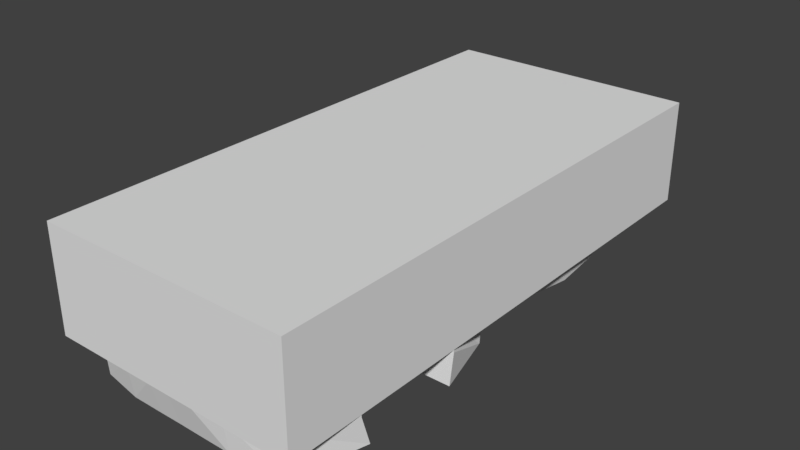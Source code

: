 # Source: extreme_green.blend  (saved by Blender 3.0.42; exported with 4.5.12 LTS)
import bpy
from mathutils import Matrix  # noqa: F401  (used for matrix-valued properties, if any)

bpy.ops.wm.read_factory_settings(use_empty=True)
scene = bpy.context.scene
scene.name = 'Scene'

# ---- materials (node trees are filled in below, after node groups)
mat_base___eeeeee___primary = bpy.data.materials.new('base [#eeeeee] [primary]')
mat_base___eeeeee___primary.alpha_threshold = 0.0
mat_base___eeeeee___primary.use_transparent_shadow = False
mat_base___eeeeee___primary.roughness = 0.5

# ---- material node trees

# ---- world
world_world = bpy.data.worlds.new('World'); scene.world = world_world
world_world.color = (0.05088, 0.05088, 0.05088)
world_world.use_sun_shadow = False
world_world.sun_shadow_jitter_overblur = 0.0
world_world.cycles.sampling_method = 'MANUAL'

# ---- meshes
me_chassis = bpy.data.meshes.new('chassis')
me_chassis.from_pydata([(0.3223, -0.7282, 0.658), (0.44, -0.5476, 0.6953), (0.5171, -0.6485, 0.658), (0.1412, 2.191, 0.2396), (0.3563, 2.002, 0.3611), (0.1409, 2.002, 0.4039), (0.3958, -1.307, 0.368), (0.4054, 0.1829, 0.7105), (0.1404, 1.727, 0.4039), (0.4529, 0.4673, 0.6373), (0.4041, 0.9866, 0.4384), (0.1616, 0.5161, 0.658), (1.05, -0.6467, 0.3887), (0.8811, 1.298, 0.2575), (0.3554, 1.506, 0.2244), (0.9748, 0.4663, 0.3211), (0.7514, 2.126, 0.194), (0.3565, 2.127, 0.2092), (0.4952, 0.9864, 0.2727), (0.5311, -0.5519, 0.658), (0.6427, -0.6501, 0.3887), (0.5965, 0.467, 0.3211), (1.05, -0.7931, -0.4218), (0.8989, -0.2488, -0.4191), (1.05, -0.7517, -0.176), (0.8385, -0.5044, -0.1774), (0.797, -0.09257, -0.4191), (0.8824, 1.26, -0.3666), (0.798, 0.4542, -0.4191), (1.051, -0.7641, 0.2589), (1.05, -0.7517, 0.09875), (0.8651, -0.5016, 0.09875), (0.9665, 0.4539, 0.1015), (0.9023, 0.8572, -0.3928), (0.4521, -2.207, -0.4191), (0.919, -2.073, -0.4191), (0.7919, -2.15, -0.4191), (0.1773, -2.207, -0.4191), (0.452, -2.247, -0.1277), (0.6336, -1.113, 0.3887), (0.6421, -1.011, 0.3887), (0.3558, 1.727, 0.3611), (0.5595, -1.63, 0.27), (1.047, -1.662, 0.09875), (1.048, -1.115, 0.3887), (1.048, -0.9215, 0.2534), (1.006, -1.905, 0.1043), (0.3566, 2.191, 0.2244), (0.3565, 2.127, 0.1595), (1.048, -1.272, 0.3887), (1.047, -1.631, 0.2907), (0.2347, 1.991, 0.6331), (0.5457, 2.127, -0.2962), (0.3551, 2.127, -0.2948), (0.05643, 1.885, 0.1899), (0.3539, 1.466, -0.3666), (0.1643, 1.991, 0.7105), (0.05643, 1.885, 0.484), (0.05522, 1.981, 0.6), (0.7514, 2.126, -0.2244), (0.1657, 1.991, 0.5544), (0.1772, -2.283, -0.1277), (0.7918, -2.171, -0.1277), (0.919, -2.073, -0.1388), (0.1784, -1.63, 0.3238), (0.1776, -2.043, 0.136), (0.5587, -2.043, 0.1139), (1.048, -1.213, 0.3307), (1.047, -1.485, 0.2534), (1.047, -1.662, -0.176), (1.047, -1.588, -0.4191), (1.108e-07, 0.1837, 0.7105), (2.569e-07, 1.727, 0.4039), (2.414e-07, 1.505, 0.2258), (1.447e-07, 0.9873, 0.4384), (-5.75e-09, -0.5468, 0.6953), (-2.047e-07, -1.345, 0.3969), (-6.676e-08, -0.7482, 0.6566), (2.569e-07, 2.002, 0.4039), (2.426e-07, 2.191, 0.2396), (1.063e-07, 0.5164, 0.658), (-2.506e-07, -2.282, -0.1277), (-2.761e-07, -2.206, -0.4191), (2.837e-07, 1.991, 0.7105), (2.701e-07, 1.991, 0.5544), (1.23e-07, 0.9229, 0.1899), (2.382e-07, 1.885, 0.1899), (2.639e-07, 1.885, 0.484), (0.0004433, 1.1, 0.7088), (2.741e-07, 1.981, 0.6), (2.77e-07, 1.991, 0.6331), (-2.275e-07, -2.042, 0.136), (-2.111e-07, -1.629, 0.3238), (0.6678, -0.7912, -0.4218), (0.6678, -0.7497, -0.176), (0.6678, -1.211, 0.3307), (0.6678, -1.483, 0.2534), (0.6678, -0.7497, 0.09875), (0.6678, -1.66, -0.176), (0.6678, -0.9196, 0.2534), (0.6678, -1.587, -0.4191), (0.6678, -1.66, 0.09875), (0.1412, 2.163, 0.222), (0.3353, 2.162, 0.2068), (2.41e-07, 2.163, 0.222), (0.3353, 1.998, 0.2874), (2.481e-07, 1.999, 0.3026), (0.3565, 1.466, 0.1595), (0.01856, 1.466, -0.3514), (0.3353, 1.727, 0.2874), (2.481e-07, 1.727, 0.3026), (0.02116, 1.466, 0.1747), (0.8399, -0.7927, -0.4218), (0.6678, -1.201, -0.4218), (0.8399, -0.7513, -0.176), (0.8399, -0.7513, 0.09875), (1.01, -0.7516, 0.09875), (1.022, -0.7143, 0.09875), (1.01, -0.7516, -0.176), (1.022, -0.7143, -0.176)], [], [(8, 14, 41), (2, 19, 1), (4, 3, 5), (8, 41, 5), (5, 41, 4), (7, 11, 71), (3, 4, 47), (74, 10, 73), (11, 7, 9), (0, 6, 2), (8, 72, 73), (73, 10, 14), (11, 80, 71), (7, 1, 9), (6, 39, 2), (75, 1, 7, 71), (10, 74, 11), (0, 2, 1), (10, 11, 9), (1, 19, 9), (21, 20, 15), (12, 15, 20), (13, 18, 21), (18, 16, 14), (15, 13, 21), (17, 14, 16), (18, 13, 16), (18, 10, 9), (19, 2, 40), (9, 19, 20), (18, 9, 21), (40, 2, 39), (19, 40, 20), (21, 9, 20), (119, 23, 25), (29, 32, 15), (26, 31, 25), (23, 26, 25), (98, 100, 113), (15, 12, 29), (32, 33, 27), (16, 13, 59), (32, 26, 28), (27, 13, 32), (30, 32, 29), (27, 59, 13), (32, 13, 15), (26, 32, 31), (32, 28, 33), (29, 45, 30), (38, 36, 62), (37, 34, 61), (36, 35, 63), (36, 38, 34), (63, 70, 69), (61, 34, 38), (63, 35, 70), (36, 63, 62), (50, 49, 39), (40, 39, 44), (40, 44, 12), (6, 42, 39), (67, 49, 68), (41, 14, 4), (10, 18, 14), (45, 44, 67), (42, 50, 39), (68, 50, 43), (46, 43, 50), (44, 39, 49), (12, 44, 45), (63, 69, 46), (76, 0, 77), (44, 49, 67), (6, 64, 42), (50, 68, 49), (43, 46, 69), (20, 40, 12), (17, 47, 4), (29, 12, 45), (87, 57, 54, 86), (88, 51, 56), (53, 48, 52), (53, 52, 55), (57, 71, 54), (52, 27, 55), (88, 56, 83), (58, 71, 57), (52, 59, 27), (89, 58, 57, 87), (71, 60, 88), (52, 16, 59), (88, 60, 51), (17, 16, 48), (63, 46, 62), (66, 62, 46), (61, 38, 65), (64, 66, 42), (62, 66, 38), (65, 66, 64), (50, 66, 46), (65, 38, 66), (66, 50, 42), (115, 45, 99, 97), (45, 67, 95, 99), (70, 100, 98, 69), (69, 98, 101, 43), (67, 68, 96, 95), (114, 115, 97, 94), (114, 94, 93, 112), (43, 101, 96, 68), (64, 92, 91, 65), (65, 91, 81, 61), (56, 51, 90, 83), (51, 60, 84, 90), (71, 85, 54), (64, 76, 92), (64, 6, 76), (61, 81, 82, 37), (74, 80, 11), (5, 78, 72, 8), (3, 79, 78, 5), (0, 1, 75, 77), (6, 0, 76), (8, 73, 14), (14, 17, 4), (3, 47, 103, 102), (47, 17, 48), (48, 16, 52), (79, 3, 102, 104), (102, 105, 106), (104, 102, 106), (53, 55, 107, 48), (48, 103, 47), (107, 105, 48), (103, 48, 105), (106, 105, 109, 110), (32, 117, 31), (107, 109, 105), (110, 109, 107, 111), (111, 107, 55, 108), (102, 103, 105), (116, 117, 119, 118), (95, 96, 113), (118, 112, 22), (25, 31, 115, 114), (94, 97, 113), (97, 99, 113), (24, 22, 23), (119, 114, 118), (45, 116, 30), (96, 101, 113), (101, 98, 113), (99, 95, 113), (93, 94, 113), (45, 115, 116), (116, 115, 117), (115, 31, 117), (32, 30, 117), (117, 30, 24, 119), (30, 116, 118, 24), (119, 24, 23), (22, 24, 118), (118, 114, 112), (119, 25, 114)])
_uv = me_chassis.uv_layers.new(name='UVMap')
_uv.uv.foreach_set('vector', [0.6958, 0.9441, 0.8865, 0.8977, 0.8867, 0.9441, 0.9487, 0.3652, 0.9512, 0.4536, 0.8872, 0.4509, 0.8945, 0.9722, 0.6958, 0.9993, 0.6958, 0.9722, 0.6958, 0.9441, 0.8945, 0.9441, 0.6958, 0.9722, 0.6958, 0.9722, 0.8867, 0.9441, 0.8867, 0.9722, 0.104, 0.9993, 0.3416, 0.9263, 0.5, 0.9993, 0.6958, 0.9993, 0.8867, 0.9722, 0.8867, 0.9993, 0.5009, 0.9131, 0.1062, 0.9131, 0.5107, 0.8092, 0.3416, 0.9263, 0.104, 0.9993, 0.05786, 0.9631, 0.7256, 0.3215, 0.7263, 0.02173, 0.9409, 0.3652, 0.6958, 0.9441, 0.4958, 0.9441, 0.4664, 0.9315, 0.5076, 0.8083, 0.1062, 0.9131, 0.1057, 0.8083, 0.3416, 0.9263, 0.5002, 0.9468, 0.5, 0.9993, 0.8882, 0.8425, 0.8889, 0.4509, 0.9482, 0.9993, 0.7263, 0.02173, 0.9165, 0.02051, 0.9409, 0.3652, 0.4863, 0.6548, 0.8889, 0.4509, 0.8882, 0.8425, 0.5017, 0.8425, 0.1062, 0.9131, 0.5009, 0.9131, 0.3416, 0.9263, 0.6921, 0.3215, 0.9487, 0.3652, 0.8872, 0.4509, 0.1062, 0.9131, 0.3416, 0.9263, 0.05786, 0.9631, 0.8889, 0.4509, 0.949, 0.4536, 0.9482, 0.9993, 0.7833, 0.6821, 0.806, -0.4424, 0.9624, 0.6821, 0.9994, -0.4395, 0.9624, 0.6821, 0.806, -0.4424, -0.01331, 0.4858, 0.2386, 0.8604, 0.1707, 0.9604, 0.2192, 0.999, 0.05396, 0.0004883, 0.2992, 0.5449, -0.08105, 0.9604, -0.01331, 0.4858, 0.1707, 0.9604, 0.2994, 0.0004883, 0.2992, 0.5449, 0.05396, 0.0004883, 0.2192, 0.999, 0.0004883, 0.7271, 0.05396, 0.0004883, 0.008179, 0.08203, 0.008179, 0.7666, 0.2866, 0.8906, 0.6976, 0.8906, 0.9226, 0.8906, 0.9666, 0.06396, 0.2866, 0.8906, 0.6976, 0.8906, 0.7365, 0.0835, 0.008179, 0.08203, 0.2866, 0.8906, 0.2866, 0.0835, 0.9666, 0.06396, 0.9265, 0.9175, 1.081, 0.06396, 0.6976, 0.8906, 0.9666, 0.06396, 0.7365, 0.06396, 0.2866, 0.0835, 0.2866, 0.8906, 0.7365, 0.0835, 0.06793, 0.302, 0.2015, 0.003906, 0.1082, 0.3013, 0.02869, 0.8389, 0.4374, 0.6812, 0.4415, 0.9155, 0.2537, 0.003906, 0.1163, 0.6772, 0.1158, 0.3013, 0.2015, 0.003906, 0.2537, 0.003906, 0.1158, 0.3013, 0.09446, 0.1005, 0.09445, 0.08789, 0.09446, 0.1005, 0.4415, 0.9155, 0.06763, 0.999, 0.02869, 0.8389, 0.4374, 0.6812, 0.5729, 0.03662, 0.7198, 0.06836, 1.003, 0.7983, 0.7244, 0.8647, 0.9994, 0.2437, 0.4374, 0.6812, 0.2537, 0.003906, 0.4375, 0.003906, 0.7198, 0.06836, 0.7244, 0.8647, 0.4374, 0.6812, 0.02771, 0.6777, 0.4374, 0.6812, 0.02869, 0.8389, 0.7198, 0.06836, 0.9994, 0.2437, 0.7244, 0.8647, 0.4374, 0.6812, 0.7244, 0.8647, 0.4415, 0.9155, 0.2537, 0.003906, 0.4374, 0.6812, 0.1163, 0.6772, 0.4374, 0.6812, 0.4375, 0.003906, 0.5729, 0.03662, 0.9056, 0.8281, 0.9878, 0.8276, 0.9525, 0.75, 0.7155, 1.001, 0.8835, 0.003418, 0.8821, 0.9976, 0.5897, 0.001953, 0.7173, 0.00293, 0.5883, 1.0, 0.8835, 0.003418, 0.944, 0.001465, 0.9407, 0.9697, 0.8835, 0.003418, 0.7155, 1.001, 0.7173, 0.00293, 0.9407, 0.9697, 0.9983, 0.001953, 0.9956, 0.8369, 0.5883, 1.0, 0.7173, 0.00293, 0.7155, 1.001, 0.9407, 0.9697, 0.944, 0.001465, 0.9983, 0.001953, 0.8835, 0.003418, 0.9407, 0.9697, 0.8821, 0.9976, 0.9994, 0.003906, 0.9994, 0.6929, 0.8025, 0.9448, 0.1935, 0.9673, 0.1974, 0.9985, 0.0004883, 0.999, 0.1935, 0.9673, 0.0004883, 0.999, 0.0004883, 0.9717, 0.6898, 0.6934, 0.7673, 0.1167, 0.8025, 0.9448, 0.03662, 0.877, 0.02576, 0.98, 0.02417, 0.7451, 0.522, 0.2495, 0.5293, 0.1768, 0.455, 0.2495, 0.09265, 0.999, 0.0004883, 0.999, 0.1426, 0.0004883, 0.05334, 0.7383, 0.05432, 0.9761, 0.03662, 0.877, 0.7673, 0.003906, 0.9994, 0.003906, 0.8025, 0.9448, 0.02417, 0.7451, 0.01465, 0.8428, 0.03003, 0.5029, 0.002319, 0.501, 0.03003, 0.5029, 0.01465, 0.8428, 0.9994, 0.9414, 0.8025, 0.9448, 0.9994, 0.6929, 0.08643, 0.9761, 0.05432, 0.9761, 0.05334, 0.7383, 0.0004883, 0.06641, 0.03003, 0.01562, 0.002319, 0.501, 0.5057, 0.01979, 0.7256, 0.3215, 0.45, 0.376, 0.05432, 0.9761, 0.02576, 0.98, 0.03662, 0.877, 0.6898, 0.6934, 0.5864, 0.1167, 0.7673, 0.1167, 0.01465, 0.8428, 0.02417, 0.7451, 0.02576, 0.98, 0.03003, 0.5029, 0.002319, 0.501, 0.03003, 0.01562, 0.1935, 0.9727, 0.1935, 0.9673, 0.0004883, 0.9717, 0.2994, 0.0004883, 0.8867, 0.9993, 0.455, 0.2495, 0.08289, 0.7461, 0.08643, 0.9761, 0.05334, 0.7383, 0.5083, 0.04486, 0.3617, 0.09192, 0.3617, 0.004395, 0.5083, 0.004395, 0.3557, 0.1472, 0.6396, 0.1681, 0.636, 0.1472, 0.3461, 0.0007324, 0.5044, 0.1519, 0.2083, 0.0, 0.347, 0.05493, 0.2004, 0.05493, 0.3468, 0.001099, 0.6429, 0.02417, 0.3566, 0.1183, 0.6431, 0.2003, 0.2004, 0.05493, -0.05383, 0.0, 0.3468, 0.001099, 0.4995, 0.1666, 0.3684, 0.1615, 0.4998, 0.1615, 0.3987, 0.08936, 0.6145, 0.01025, 0.3777, 0.01318, 0.2004, 0.05493, 0.08313, 0.05493, -0.05383, 0.0, 0.5091, 0.1942, 0.3666, 0.3105, 0.3617, 0.09192, 0.5083, 0.09192, 0.6145, 0.01025, 0.3948, 0.04578, 0.6024, 0.04175, 0.2083, 0.0, 0.07031, 0.5453, 0.07031, 0.07947, 0.3557, 0.1472, 0.6393, 0.364, 0.6396, 0.1681, 0.2994, 0.0004883, 0.05396, 0.0004883, 0.5044, 0.1519, 0.9567, 0.009521, 0.9761, 0.2465, 0.8783, 0.01025, 0.7673, 0.2688, 0.8783, 0.008789, 0.9761, 0.2439, 0.5864, 0.008423, 0.7174, 0.008789, 0.5864, 0.286, 0.5864, 0.5618, 0.7673, 0.275, 0.7673, 0.5618, 0.8787, 0.008423, 0.7673, 0.275, 0.7174, 0.008789, 0.5864, 0.286, 0.7673, 0.275, 0.5864, 0.5618, 0.9875, 0.5614, 0.7673, 0.2706, 0.9761, 0.2435, 0.5864, 0.286, 0.7174, 0.008789, 0.7673, 0.275, 0.7673, 0.2706, 0.9875, 0.5614, 0.7673, 0.553, 0.1073, -0.08594, 0.1073, -0.05973, 0.09442, -0.06844, 0.0944, -0.08594, 0.1073, -0.05103, 0.1073, -0.002275, 0.09443, -0.01847, 0.09442, -0.05103, 0.1073, 0.08789, 0.09445, 0.08789, 0.09446, 0.1005, 0.1073, 0.1068, 0.1073, 0.113, 0.09446, 0.113, 0.09446, 0.113, 0.1073, 0.113, 0.1073, 0.01392, 0.1073, 0.05992, 0.09444, 0.04465, 0.09444, 0.01392, 0.1073, -0.08594, 0.1073, -0.08594, 0.0944, -0.08594, 0.0944, -0.08594, 0.1073, -0.08594, 0.0944, -0.08594, 0.0944, -0.07677, 0.1073, -0.0722, 0.1073, 0.113, 0.09446, 0.113, 0.09445, 0.09405, 0.1073, 0.08462, 0.5864, 0.5618, 0.5015, 0.5618, 0.5017, 0.4222, 0.5864, 0.286, 0.5864, 0.286, 0.5018, 0.286, 0.5019, 0.1451, 0.5864, 0.008423, 0.4058, 0.5054, 0.3495, 0.386, 0.4999, 0.386, 0.5065, 0.4562, 0.3495, 0.386, 0.4236, 0.2882, 0.5116, 0.2882, 0.4961, 0.3287, 0.3566, 0.1281, 0.4811, 0.2682, 0.6431, 0.2003, 0.5864, 0.1167, 0.5014, 0.6744, 0.5015, 0.1167, 0.5864, 0.1167, 0.6898, 0.6934, 0.5014, 0.6744, 0.5883, 1.0, 0.5041, 0.9993, 0.5048, 0.4921, 0.5897, 0.001953, 0.5009, 0.9131, 0.4998, 0.9263, 0.3416, 0.9263, 0.6958, 0.9722, 0.495, 0.9722, 0.4954, 0.9585, 0.6958, 0.9441, 0.6958, 0.9993, 0.4945, 0.9993, 0.4948, 0.9861, 0.6958, 0.9722, 0.6921, 0.3215, 0.8872, 0.4509, 0.5035, 0.4509, 0.45, 0.376, 0.7263, 0.02173, 0.7256, 0.3215, 0.5057, 0.01979, 0.6958, 0.9441, 0.4664, 0.9315, 0.8945, 0.8977, 0.5293, 0.1768, 0.2994, 0.0004883, 0.455, 0.2495, 0.6958, 0.9993, 0.8867, 0.9993, 0.8867, 0.9993, 0.6958, 0.9993, 0.8867, 0.9993, 0.2994, 0.0004883, 0.5044, 0.1519, 0.5044, 0.1519, 0.07031, 0.5453, 0.2083, 0.0, 0.4945, 0.9993, 0.6958, 0.9993, 0.6958, 0.9993, 0.4945, 0.9993, 0.6958, 0.9993, 0.8867, 0.9993, 0.6958, 0.9993, 0.4945, 0.9993, 0.6958, 0.9993, 0.4945, 0.9993, 0.347, 0.05493, 0.3468, 0.001099, 0.3468, 0.001099, 0.347, 0.05493, 0.5044, 0.1519, 0.8867, 0.9993, 0.8867, 0.9993, 0.3468, 0.001099, 0.0, 0.0, 0.347, 0.05493, 0.8867, 0.9993, 0.5044, 0.1519, 0.0, 0.0, 0.6958, 0.9993, 0.8867, 0.9993, 0.8867, 0.9993, 0.6958, 0.9993, 0.4374, 0.6812, 0.06818, 0.6775, 0.1086, 0.6772, 0.3468, 0.001099, 0.8867, 0.9993, 0.8867, 0.9993, 0.6958, 0.9993, 0.8867, 0.9993, 0.8867, 0.9993, 0.6958, 0.9993, 0.6958, 0.9993, 0.8867, 0.9993, 0.8867, 0.9993, 0.6958, 0.9993, 0.6958, 0.9993, 0.8867, 0.9993, 0.8867, 0.9993, 0.06748, 0.2959, 0.07202, 0.6775, 0.07202, 0.6775, 0.06748, 0.2959, 0.09444, 0.01392, 0.09444, 0.04465, 0.09444, 0.01392, 0.1137, -0.08594, 0.1073, -0.0722, 0.1201, -0.06763, 0.1158, 0.3013, 0.1163, 0.6772, 0.1073, -0.08594, 0.1073, -0.08594, 0.0944, -0.08594, 0.0944, -0.08594, 0.0944, -0.08594, 0.0944, -0.08594, 0.09442, -0.06844, 0.0944, -0.08594, 0.02771, 0.3027, 0.0004883, 0.0004883, 0.2015, 0.003906, 0.118, 0.1077, 0.1073, -0.08594, 0.1137, -0.08594, 0.1073, -0.05973, 0.1137, -0.08594, 0.1201, -0.08594, 0.09445, 0.09405, 0.09446, 0.113, 0.09445, 0.09405, 0.09446, 0.113, 0.09446, 0.113, 0.09446, 0.113, 0.09442, -0.05103, 0.09443, -0.01847, 0.09442, -0.05103, 0.0944, -0.07677, 0.0944, -0.08594, 0.0944, -0.07677, 0.1073, -0.05973, 0.1073, -0.08594, 0.1137, -0.08594, 0.06748, 0.2959, 0.1073, -0.08594, 0.07202, 0.6775, 0.1073, -0.08594, 0.1163, 0.6772, 0.07202, 0.6775, 0.4374, 0.6812, 0.02771, 0.6777, 0.06818, 0.6775, 0.06818, 0.6775, 0.02771, 0.6777, 0.02771, 0.6777, 0.06818, 0.6775, 0.1201, -0.08594, 0.1137, -0.08594, 0.1137, -0.08594, 0.1201, -0.08594, 0.06793, 0.302, 0.02771, 0.3027, 0.2015, 0.003906, 0.1201, -0.06763, 0.1201, -0.08594, 0.1137, -0.08594, 0.1137, -0.08594, 0.1073, -0.08594, 0.1073, -0.0722, 0.118, 0.1077, 0.1158, 0.3013, 0.1073, -0.08594])
me_chassis.materials.append(mat_base___eeeeee___primary)
me_chassis.use_remesh_preserve_volume = False
me_chassis.use_remesh_preserve_attributes = False
me_chassis.use_mirror_vertex_groups = False
me_chassis.update()
me_collision = bpy.data.meshes.new('collision')
me_collision.from_pydata([(-1.051, -2.283, -0.1531), (-1.051, -2.283, 0.7105), (-1.051, 2.191, 0.7105), (-1.051, 2.191, -0.1531), (1.051, -2.283, -0.1531), (1.051, -2.283, 0.7105), (1.051, 2.191, 0.7105), (1.051, 2.191, -0.1531)], [], [(5, 2, 1), (1, 2, 3), (1, 3, 0), (2, 6, 7), (2, 7, 3), (3, 7, 4), (3, 4, 0), (7, 6, 5), (7, 5, 4), (4, 5, 1), (4, 1, 0), (5, 6, 2)])
me_collision.materials.append(None)
me_collision.use_remesh_preserve_volume = False
me_collision.use_remesh_preserve_attributes = False
me_collision.use_mirror_vertex_groups = False
me_collision.update()

# ---- objects
ob_chassis = bpy.data.objects.new('chassis', me_chassis)
ob_collision = bpy.data.objects.new('collision', me_collision)
ob_wheel_fr = bpy.data.objects.new('wheel_fr', None)
ob_wheel_fl = bpy.data.objects.new('wheel_fl', None)
ob_wheel_rl = bpy.data.objects.new('wheel_rl', None)
ob_wheel_rr = bpy.data.objects.new('wheel_rr', None)

# ---- transforms, parenting, visibility, modifiers, constraints
ob_chassis.location = (0.0, 0.0, 0.06061)
ob_chassis.lineart.crease_threshold = 0.0
_m = ob_chassis.modifiers.new('Mirror', 'MIRROR')
ob_collision.location = (0.0, 0.0, 0.06061)
ob_collision.lineart.crease_threshold = 0.0
ob_wheel_fr.location = (-0.7168, -1.212, -0.07616)
ob_wheel_fr.scale = (0.8687, 1.0, 1.0)
ob_wheel_fr.empty_image_offset = (0.0, 0.0)
ob_wheel_fr.lineart.crease_threshold = 0.0
ob_wheel_fl.location = (0.7168, -1.212, -0.07616)
ob_wheel_fl.scale = (0.8687, 1.0, 1.0)
ob_wheel_fl.empty_image_offset = (0.0, 0.0)
ob_wheel_fl.lineart.crease_threshold = 0.0
ob_wheel_rl.location = (0.1909, 1.914, -0.07616)
ob_wheel_rl.scale = (0.8687, 1.0, 1.0)
ob_wheel_rl.empty_image_offset = (0.0, 0.0)
ob_wheel_rl.lineart.crease_threshold = 0.0
ob_wheel_rr.location = (-0.1909, 1.914, -0.07616)
ob_wheel_rr.scale = (0.8687, 1.0, 1.0)
ob_wheel_rr.empty_image_offset = (0.0, 0.0)
ob_wheel_rr.lineart.crease_threshold = 0.0

# ---- collection membership
scene.collection.objects.link(ob_chassis)
scene.collection.objects.link(ob_collision)
scene.collection.objects.link(ob_wheel_fr)
scene.collection.objects.link(ob_wheel_fl)
scene.collection.objects.link(ob_wheel_rl)
scene.collection.objects.link(ob_wheel_rr)

# ---- scene / render settings (as saved in the file)
scene.frame_start = 1; scene.frame_end = 250; scene.frame_set(79)
scene.render.engine = 'BLENDER_EEVEE_NEXT'
scene.render.resolution_percentage = 50
scene.render.dither_intensity = 0.0
scene.cycles.use_denoising = False
scene.cycles.samples = 128
scene.cycles.sampling_pattern = 'TABULATED_SOBOL'
scene.cycles.use_adaptive_sampling = False
scene.cycles.use_light_tree = False
scene.cycles.blur_glossy = 0.0
scene.cycles.sample_clamp_indirect = 0.0
scene.view_settings.view_transform = 'Standard'
bpy.context.view_layer.update()

# ---- added for rendering (the .blend has no active camera and no usable light): camera, sun
cam_auto = bpy.data.cameras.new('AutoCamera')
cam_auto.lens = 50.0
cam_auto.sensor_width = 36.0
cam_auto.clip_end = 1000.0
ob_auto_camera = bpy.data.objects.new('AutoCamera', cam_auto)
scene.collection.objects.link(ob_auto_camera)
ob_auto_camera.location = (4.69229, -5.67646, 3.95876)
ob_auto_camera.rotation_euler = (1.09748, -7.21219e-08, 0.694738)
scene.camera = ob_auto_camera
light_auto_sun = bpy.data.lights.new('AutoSun', 'SUN')
light_auto_sun.energy = 3.0
light_auto_sun.angle = 0.0523599
ob_auto_sun = bpy.data.objects.new('AutoSun', light_auto_sun)
scene.collection.objects.link(ob_auto_sun)
ob_auto_sun.rotation_euler = (0.872665, 0.174533, 0.523599)
bpy.context.view_layer.update()
